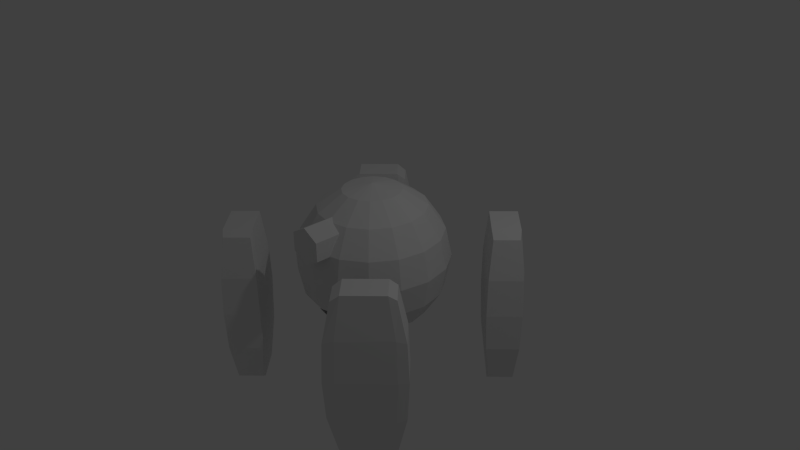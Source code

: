 # Source: machine_tank.blend  (saved by Blender 2.71.0; exported with 4.5.12 LTS)
import bpy
from mathutils import Matrix  # noqa: F401  (used for matrix-valued properties, if any)

bpy.ops.wm.read_factory_settings(use_empty=True)
scene = bpy.context.scene
scene.name = 'Scene'

# ---- collections
col_collection_1 = bpy.data.collections.new('Collection 1'); scene.collection.children.link(col_collection_1)

# ---- world
world_world = bpy.data.worlds.new('World'); scene.world = world_world
world_world.color = (0.05088, 0.05088, 0.05088)
world_world.use_sun_shadow = False
world_world.sun_shadow_jitter_overblur = 0.0
world_world.cycles.sampling_method = 'MANUAL'
world_world.cycles.sample_map_resolution = 256

# ---- cameras
cam_camera = bpy.data.cameras.new('Camera')
cam_camera.clip_end = 100.0
cam_camera.lens = 35.0
cam_camera.sensor_width = 32.0
cam_camera.sensor_height = 18.0
cam_camera.ortho_scale = 7.314
cam_camera.dof.focus_distance = 0.0
cam_camera.dof.aperture_fstop = 128.0

# ---- lights
light_lamp = bpy.data.lights.new('Lamp', 'POINT')
light_lamp.transmission_factor = 0.0
light_lamp.cutoff_distance = 30.0
light_lamp.energy = 100.0
light_lamp.shadow_buffer_clip_start = 1.001
light_lamp.shadow_soft_size = 0.1
light_lamp.shadow_maximum_resolution = 0.006
light_lamp.use_absolute_resolution = True
light_lamp.cycles.use_multiple_importance_sampling = False

# ---- meshes
me_sphere = bpy.data.meshes.new('Sphere')
me_sphere.from_pydata([(5.551e-17, -1.073, 0.25), (-0.2165, -1.073, 0.375), (-0.2165, -1.073, 0.625), (2.186e-08, -1.073, 0.75), (0.2165, -1.073, 0.625), (0.2165, -1.073, 0.375), (-0.3827, 0.0, 0.9239), (-0.7071, 0.0, 0.7071), (-0.9239, 0.0, 0.3827), (-1.0, 0.0, -4.371e-08), (-0.9239, 0.0, -0.3827), (-0.7071, 0.0, -0.7071), (-0.3827, 0.0, -0.9239), (-0.3536, 0.1464, 0.9239), (-0.6533, 0.2706, 0.7071), (-0.8536, 0.3536, 0.3827), (-0.9239, 0.3827, -4.371e-08), (-0.8536, 0.3536, -0.3827), (-0.6533, 0.2706, -0.7071), (-0.3536, 0.1464, -0.9239), (-0.2706, 0.2706, 0.9239), (-0.5, 0.5, 0.7071), (-0.6533, 0.6533, 0.3827), (-0.7071, 0.7071, -4.371e-08), (-0.6533, 0.6533, -0.3827), (-0.5, 0.5, -0.7071), (-0.2706, 0.2706, -0.9239), (-1.51e-07, 0.0, -1.0), (-0.1464, 0.3536, 0.9239), (-0.2706, 0.6533, 0.7071), (-0.3536, 0.8536, 0.3827), (-0.3827, 0.9239, -4.371e-08), (-0.3536, 0.8536, -0.3827), (-0.2706, 0.6533, -0.7071), (-0.1464, 0.3536, -0.9239), (-1.307e-07, 0.3827, 0.9239), (-7.11e-08, 0.7071, 0.7071), (-1.149e-08, 0.9239, 0.3827), (-1.149e-08, 1.0, -4.371e-08), (-1.149e-08, 0.9239, -0.3827), (-7.11e-08, 0.7071, -0.7071), (-5.62e-08, 0.3827, -0.9239), (0.1464, 0.3536, 0.9239), (0.2706, 0.6533, 0.7071), (0.3536, 0.8536, 0.3827), (0.3827, 0.9239, -4.371e-08), (0.3536, 0.8536, -0.3827), (0.2706, 0.6533, -0.7071), (0.1464, 0.3536, -0.9239), (-2.578e-07, -1.068e-07, 1.0), (0.2706, 0.2706, 0.9239), (0.5, 0.5, 0.7071), (0.6533, 0.6533, 0.3827), (0.7071, 0.7071, -4.371e-08), (0.6533, 0.6533, -0.3827), (0.5, 0.5, -0.7071), (0.2706, 0.2706, -0.9239), (0.3536, 0.1464, 0.9239), (0.6533, 0.2706, 0.7071), (0.8536, 0.3536, 0.3827), (0.9239, 0.3827, -4.371e-08), (0.8536, 0.3536, -0.3827), (0.6533, 0.2706, -0.7071), (0.3536, 0.1464, -0.9239), (0.3827, -7.268e-08, 0.9239), (0.7071, -2.664e-07, 0.7071), (0.9239, -2.962e-07, 0.3827), (1.0, -3.26e-07, -4.371e-08), (0.9239, -2.962e-07, -0.3827), (0.7071, -2.664e-07, -0.7071), (0.3827, -1.621e-07, -0.9239), (0.3536, -0.1464, 0.9239), (0.6533, -0.2706, 0.7071), (0.8536, -0.3536, 0.3827), (0.9239, -0.3827, -4.371e-08), (0.8536, -0.3536, -0.3827), (0.6533, -0.2706, -0.7071), (0.3536, -0.1464, -0.9239), (0.2706, -0.2706, 0.9239), (0.5, -0.5, 0.7071), (0.6533, -0.6533, 0.3827), (0.7071, -0.7071, -4.371e-08), (0.6533, -0.6533, -0.3827), (0.5, -0.5, -0.7071), (0.2706, -0.2706, -0.9239), (0.1464, -0.3536, 0.9239), (0.2706, -0.6533, 0.7071), (0.3536, -0.8536, 0.3827), (0.3827, -0.9239, -4.371e-08), (0.3536, -0.8536, -0.3827), (0.2706, -0.6533, -0.7071), (0.1464, -0.3536, -0.9239), (-2.499e-07, -0.3827, 0.9239), (-6.075e-07, -1.0, -4.371e-08), (-5.181e-07, -0.9239, -0.3827), (-4.883e-07, -0.7071, -0.7071), (-3.393e-07, -0.3827, -0.9239), (-0.1464, -0.3536, 0.9239), (-0.2706, -0.6533, 0.7071), (-0.3536, -0.8536, 0.3827), (-0.3827, -0.9239, -4.371e-08), (-0.3536, -0.8536, -0.3827), (-0.2706, -0.6533, -0.7071), (-0.1464, -0.3536, -0.9239), (-0.2706, -0.2706, 0.9239), (-0.5, -0.5, 0.7071), (-0.6533, -0.6533, 0.3827), (-0.7071, -0.7071, -4.371e-08), (-0.6533, -0.6533, -0.3827), (-0.5, -0.5, -0.7071), (-0.2706, -0.2706, -0.9239), (-0.3536, -0.1464, 0.9239), (-0.6533, -0.2706, 0.7071), (-0.8536, -0.3536, 0.3827), (-0.9239, -0.3827, -4.371e-08), (-0.8536, -0.3536, -0.3827), (-0.6533, -0.2706, -0.7071), (-0.3536, -0.1464, -0.9239), (0.07429, -0.6923, 0.7071), (-0.07429, -0.6923, 0.7071), (-4.412e-07, -0.6429, 0.75), (0.2165, -0.8808, 0.3827), (-0.2165, -0.8808, 0.3827), (-5.491e-07, -0.9503, 0.25), (-0.2165, -0.8823, 0.375), (0.2165, -0.8823, 0.375), (-0.2165, -0.7189, 0.625), (0.2165, -0.7189, 0.625), (-0.3379, -0.8158, -0.4439), (-0.2845, -0.6869, -0.6527), (-0.6244, -0.6244, -0.4439), (-0.5257, -0.5257, -0.6527), (-5.125e-07, -0.883, -0.4439), (-4.933e-07, -0.7435, -0.6527), (0.6244, -0.6244, -0.4439), (0.5257, -0.5257, -0.6527), (0.3379, -0.8158, -0.4439), (0.2845, -0.6869, -0.6527), (-0.6265, -0.6212, -0.4439), (-0.6265, -0.3749, -0.6527), (0.6265, -0.6212, -0.4439), (0.6265, -0.3749, -0.6527), (-0.5342, 0.1946, -0.6527), (0.5172, 0.1946, -0.6527), (-1.041, 1.537, -1.648), (-1.364, 0.6601, -0.625), (-0.6648, 1.367, -0.625), (-1.54, 1.043, -1.67), (-1.033, 1.556, 0.3985), (-1.693, 0.9897, -0.625), (-0.9861, 1.689, -0.625), (-1.559, 1.036, 0.4211), (-0.7973, 1.32, 0.3985), (-0.8164, 1.313, -1.648), (-1.317, 0.7941, 0.4211), (-1.31, 0.8131, -1.67), (-0.9946, 1.665, -0.1183), (-0.6889, 1.359, -0.1183), (-1.669, 0.9981, -0.1052), (-1.355, 0.6845, -0.1052), (-1.664, 0.9999, -1.148), (-0.9963, 1.659, -1.134), (-0.6941, 1.357, -1.134), (-1.354, 0.6898, -1.148), (-1.499, 1.115, 0.486), (-1.483, 1.118, -1.731), (-1.614, 1.093, -0.625), (-1.236, 0.8708, -1.731), (-1.239, 0.8549, 0.486), (-1.593, 1.097, -0.06738), (-1.589, 1.098, -1.186), (-1.257, 0.7603, -0.06738), (-1.261, 0.7392, -0.625), (-1.256, 0.765, -1.186), (-1.124, 1.489, 0.486), (-0.8641, 1.23, 0.486), (-1.127, 1.474, -1.731), (-1.104, 1.603, -0.625), (-0.8798, 1.227, -1.731), (-1.108, 1.582, -0.06738), (-1.109, 1.577, -1.186), (-0.7715, 1.246, -0.06738), (-0.7508, 1.249, -0.625), (-0.7761, 1.245, -1.186), (1.537, 1.041, -1.648), (0.6601, 1.364, -0.625), (1.367, 0.6648, -0.625), (1.043, 1.54, -1.67), (1.556, 1.033, 0.3985), (0.9897, 1.693, -0.625), (1.689, 0.9861, -0.625), (1.036, 1.559, 0.4211), (1.32, 0.7973, 0.3985), (1.313, 0.8164, -1.648), (0.7941, 1.317, 0.4211), (0.8131, 1.31, -1.67), (1.665, 0.9946, -0.1183), (1.359, 0.6889, -0.1183), (0.9981, 1.669, -0.1052), (0.6845, 1.355, -0.1052), (0.9999, 1.664, -1.148), (1.659, 0.9963, -1.134), (1.357, 0.6941, -1.134), (0.6898, 1.354, -1.148), (1.115, 1.499, 0.486), (1.118, 1.483, -1.731), (1.093, 1.614, -0.625), (0.8708, 1.236, -1.731), (0.8549, 1.239, 0.486), (1.097, 1.593, -0.06738), (1.098, 1.589, -1.186), (0.7603, 1.257, -0.06738), (0.7392, 1.261, -0.625), (0.765, 1.256, -1.186), (1.489, 1.124, 0.486), (1.23, 0.8641, 0.486), (1.474, 1.127, -1.731), (1.603, 1.104, -0.625), (1.227, 0.8798, -1.731), (1.582, 1.108, -0.06738), (1.577, 1.109, -1.186), (1.246, 0.7715, -0.06738), (1.249, 0.7508, -0.625), (1.245, 0.7761, -1.186), (1.041, -1.537, -1.648), (1.364, -0.6601, -0.625), (0.6648, -1.367, -0.625), (1.54, -1.043, -1.67), (1.033, -1.556, 0.3985), (1.693, -0.9897, -0.625), (0.9861, -1.689, -0.625), (1.559, -1.036, 0.4211), (0.7973, -1.32, 0.3985), (0.8164, -1.313, -1.648), (1.317, -0.7941, 0.4211), (1.31, -0.8131, -1.67), (0.9946, -1.665, -0.1183), (0.6889, -1.359, -0.1183), (1.669, -0.9981, -0.1052), (1.355, -0.6845, -0.1052), (1.664, -0.9999, -1.148), (0.9963, -1.659, -1.134), (0.6941, -1.357, -1.134), (1.354, -0.6898, -1.148), (1.499, -1.115, 0.486), (1.483, -1.118, -1.731), (1.614, -1.093, -0.625), (1.236, -0.8708, -1.731), (1.239, -0.8549, 0.486), (1.593, -1.097, -0.06738), (1.589, -1.098, -1.186), (1.257, -0.7603, -0.06738), (1.261, -0.7392, -0.625), (1.256, -0.765, -1.186), (1.124, -1.489, 0.486), (0.8641, -1.23, 0.486), (1.127, -1.474, -1.731), (1.104, -1.603, -0.625), (0.8798, -1.227, -1.731), (1.108, -1.582, -0.06738), (1.109, -1.577, -1.186), (0.7715, -1.246, -0.06738), (0.7508, -1.249, -0.625), (0.7761, -1.245, -1.186), (-1.537, -1.041, -1.648), (-0.6601, -1.364, -0.625), (-1.367, -0.6648, -0.625), (-1.043, -1.54, -1.67), (-1.556, -1.033, 0.3985), (-0.9897, -1.693, -0.625), (-1.689, -0.9861, -0.625), (-1.036, -1.559, 0.4211), (-1.32, -0.7973, 0.3985), (-1.313, -0.8164, -1.648), (-0.7941, -1.317, 0.4211), (-0.8131, -1.31, -1.67), (-1.665, -0.9946, -0.1183), (-1.359, -0.6889, -0.1183), (-0.9981, -1.669, -0.1052), (-0.6845, -1.355, -0.1052), (-0.9999, -1.664, -1.148), (-1.659, -0.9963, -1.134), (-1.357, -0.6941, -1.134), (-0.6898, -1.354, -1.148), (-1.115, -1.499, 0.486), (-1.118, -1.483, -1.731), (-1.093, -1.614, -0.625), (-0.8708, -1.236, -1.731), (-0.8549, -1.239, 0.486), (-1.097, -1.593, -0.06738), (-1.098, -1.589, -1.186), (-0.7603, -1.257, -0.06738), (-0.7392, -1.261, -0.625), (-0.765, -1.256, -1.186), (-1.489, -1.124, 0.486), (-1.23, -0.8641, 0.486), (-1.474, -1.127, -1.731), (-1.603, -1.104, -0.625), (-1.227, -0.8798, -1.731), (-1.582, -1.108, -0.06738), (-1.577, -1.109, -1.186), (-1.246, -0.7715, -0.06738), (-1.249, -0.7508, -0.625), (-1.245, -0.7761, -1.186)], [(130, 142)], [(12, 11, 18, 19), (11, 10, 17, 18), (10, 9, 16, 17), (9, 8, 15, 16), (8, 7, 14, 15), (7, 6, 13, 14), (19, 18, 25, 26), (18, 17, 24, 25), (17, 16, 23, 24), (16, 15, 22, 23), (15, 14, 21, 22), (14, 13, 20, 21), (26, 25, 33, 34), (25, 24, 32, 33), (24, 23, 31, 32), (23, 22, 30, 31), (22, 21, 29, 30), (21, 20, 28, 29), (34, 33, 40, 41), (33, 32, 39, 40), (32, 31, 38, 39), (31, 30, 37, 38), (30, 29, 36, 37), (29, 28, 35, 36), (41, 40, 47, 48), (40, 39, 46, 47), (39, 38, 45, 46), (38, 37, 44, 45), (37, 36, 43, 44), (36, 35, 42, 43), (48, 47, 55, 56), (47, 46, 54, 55), (46, 45, 53, 54), (45, 44, 52, 53), (44, 43, 51, 52), (43, 42, 50, 51), (56, 55, 62, 63), (55, 54, 61, 62), (54, 53, 60, 61), (53, 52, 59, 60), (52, 51, 58, 59), (51, 50, 57, 58), (63, 62, 69, 70), (62, 61, 68, 69), (61, 60, 67, 68), (60, 59, 66, 67), (59, 58, 65, 66), (58, 57, 64, 65), (70, 69, 76, 77), (69, 68, 75, 76), (68, 67, 74, 75), (67, 66, 73, 74), (66, 65, 72, 73), (65, 64, 71, 72), (77, 76, 83, 84), (75, 74, 81, 82), (74, 73, 80, 81), (73, 72, 79, 80), (72, 71, 78, 79), (84, 83, 90, 91), (82, 81, 88, 89), (81, 80, 87, 88), (80, 79, 86, 87), (79, 78, 85, 86), (91, 90, 95, 96), (131, 142, 139), (89, 88, 93, 94), (88, 87, 121, 125, 123, 93), (87, 86, 118, 127, 121), (86, 85, 92, 120, 118), (96, 95, 102, 103), (94, 93, 100, 101), (93, 123, 124, 122, 99, 100), (122, 126, 119, 98, 99), (120, 92, 97, 98, 119), (103, 102, 109, 110), (101, 100, 107, 108), (100, 99, 106, 107), (99, 98, 105, 106), (98, 97, 104, 105), (110, 109, 116, 117), (109, 131, 139, 138, 130, 108, 115, 116), (108, 107, 114, 115), (107, 106, 113, 114), (106, 105, 112, 113), (105, 104, 111, 112), (27, 12, 19), (6, 49, 13), (27, 19, 26), (13, 49, 20), (27, 26, 34), (20, 49, 28), (27, 34, 41), (28, 49, 35), (27, 41, 48), (35, 49, 42), (27, 48, 56), (42, 49, 50), (27, 56, 63), (50, 49, 57), (27, 63, 70), (57, 49, 64), (27, 70, 77), (64, 49, 71), (27, 77, 84), (71, 49, 78), (27, 84, 91), (78, 49, 85), (27, 91, 96), (85, 49, 92), (27, 96, 103), (92, 49, 97), (27, 103, 110), (97, 49, 104), (27, 110, 117), (104, 49, 111), (27, 117, 12), (117, 116, 11, 12), (116, 115, 10, 11), (115, 114, 9, 10), (114, 113, 8, 9), (113, 112, 7, 8), (112, 111, 6, 7), (111, 49, 6), (125, 121, 5), (5, 0, 123, 125), (122, 124, 1), (0, 1, 124, 123), (1, 2, 126, 122), (126, 2, 119), (2, 3, 119), (119, 3, 120), (120, 3, 118), (4, 5, 121, 127), (3, 4, 127), (127, 118, 3), (1, 0, 5, 4, 3, 2), (132, 136, 89, 94), (90, 137, 133, 95), (136, 134, 82, 89), (83, 135, 137, 90), (130, 128, 101, 108), (135, 141, 143), (76, 75, 82, 134, 140, 141, 135, 83), (102, 129, 131, 109), (128, 132, 94, 101), (95, 133, 129, 102), (131, 143, 142), (137, 135, 143), (143, 133, 137), (129, 133, 143), (143, 131, 129), (141, 140, 143), (139, 142, 138), (148, 152, 157, 156), (154, 151, 158, 159), (163, 160, 147, 155), (180, 161, 144, 176), (156, 157, 146, 150), (159, 158, 149, 145), (161, 162, 153, 144), (179, 156, 150, 177), (165, 167, 155, 147), (174, 175, 152, 148), (174, 148, 156, 179), (145, 149, 160, 163), (177, 150, 161, 180), (150, 146, 162, 161), (168, 154, 159, 171), (172, 171, 159, 145), (172, 145, 163, 173), (167, 173, 163, 155), (160, 170, 165, 147), (158, 169, 166, 149), (176, 178, 167, 165), (151, 154, 168, 164), (151, 164, 169, 158), (149, 166, 170, 160), (175, 168, 171, 181), (182, 181, 171, 172), (182, 172, 173, 183), (178, 183, 173, 167), (170, 180, 176, 165), (169, 179, 177, 166), (164, 168, 175, 174), (164, 174, 179, 169), (166, 177, 180, 170), (144, 153, 178, 176), (152, 175, 181, 157), (146, 157, 181, 182), (146, 182, 183, 162), (153, 162, 183, 178), (188, 192, 197, 196), (194, 191, 198, 199), (203, 200, 187, 195), (220, 201, 184, 216), (196, 197, 186, 190), (199, 198, 189, 185), (201, 202, 193, 184), (219, 196, 190, 217), (205, 207, 195, 187), (214, 215, 192, 188), (214, 188, 196, 219), (185, 189, 200, 203), (217, 190, 201, 220), (190, 186, 202, 201), (208, 194, 199, 211), (212, 211, 199, 185), (212, 185, 203, 213), (207, 213, 203, 195), (200, 210, 205, 187), (198, 209, 206, 189), (216, 218, 207, 205), (191, 194, 208, 204), (191, 204, 209, 198), (189, 206, 210, 200), (215, 208, 211, 221), (222, 221, 211, 212), (222, 212, 213, 223), (218, 223, 213, 207), (210, 220, 216, 205), (209, 219, 217, 206), (204, 208, 215, 214), (204, 214, 219, 209), (206, 217, 220, 210), (184, 193, 218, 216), (192, 215, 221, 197), (186, 197, 221, 222), (186, 222, 223, 202), (193, 202, 223, 218), (228, 232, 237, 236), (234, 231, 238, 239), (243, 240, 227, 235), (260, 241, 224, 256), (236, 237, 226, 230), (239, 238, 229, 225), (241, 242, 233, 224), (259, 236, 230, 257), (245, 247, 235, 227), (254, 255, 232, 228), (254, 228, 236, 259), (225, 229, 240, 243), (257, 230, 241, 260), (230, 226, 242, 241), (248, 234, 239, 251), (252, 251, 239, 225), (252, 225, 243, 253), (247, 253, 243, 235), (240, 250, 245, 227), (238, 249, 246, 229), (256, 258, 247, 245), (231, 234, 248, 244), (231, 244, 249, 238), (229, 246, 250, 240), (255, 248, 251, 261), (262, 261, 251, 252), (262, 252, 253, 263), (258, 263, 253, 247), (250, 260, 256, 245), (249, 259, 257, 246), (244, 248, 255, 254), (244, 254, 259, 249), (246, 257, 260, 250), (224, 233, 258, 256), (232, 255, 261, 237), (226, 237, 261, 262), (226, 262, 263, 242), (233, 242, 263, 258), (268, 272, 277, 276), (274, 271, 278, 279), (283, 280, 267, 275), (300, 281, 264, 296), (276, 277, 266, 270), (279, 278, 269, 265), (281, 282, 273, 264), (299, 276, 270, 297), (285, 287, 275, 267), (294, 295, 272, 268), (294, 268, 276, 299), (265, 269, 280, 283), (297, 270, 281, 300), (270, 266, 282, 281), (288, 274, 279, 291), (292, 291, 279, 265), (292, 265, 283, 293), (287, 293, 283, 275), (280, 290, 285, 267), (278, 289, 286, 269), (296, 298, 287, 285), (271, 274, 288, 284), (271, 284, 289, 278), (269, 286, 290, 280), (295, 288, 291, 301), (302, 301, 291, 292), (302, 292, 293, 303), (298, 303, 293, 287), (290, 300, 296, 285), (289, 299, 297, 286), (284, 288, 295, 294), (284, 294, 299, 289), (286, 297, 300, 290), (264, 273, 298, 296), (272, 295, 301, 277), (266, 277, 301, 302), (266, 302, 303, 282), (273, 282, 303, 298)])
_uv = me_sphere.uv_layers.new(name='UVMap')
_uv.uv.foreach_set('vector', [0.1236, 0.5887, 0.1469, 0.5541, 0.1721, 0.5791, 0.1373, 0.6022, 0.228, 0.7819, 0.2082, 0.7402, 0.2469, 0.74, 0.2576, 0.7818, 0.2082, 0.7402, 0.2012, 0.6911, 0.2431, 0.6909, 0.2469, 0.74, 0.2012, 0.6911, 0.2082, 0.6421, 0.2469, 0.6419, 0.2431, 0.6909, 0.2082, 0.6421, 0.228, 0.6006, 0.2576, 0.6005, 0.2469, 0.6419, 0.1777, 0.05323, 0.1408, 0.07311, 0.1285, 0.0584, 0.1548, 0.02606, 0.1373, 0.6022, 0.1721, 0.5791, 0.1858, 0.6118, 0.1446, 0.6199, 0.2576, 0.7818, 0.2469, 0.74, 0.2926, 0.74, 0.2926, 0.7817, 0.2469, 0.74, 0.2431, 0.6909, 0.2926, 0.6909, 0.2926, 0.74, 0.2431, 0.6909, 0.2469, 0.6419, 0.2926, 0.6419, 0.2926, 0.6909, 0.2469, 0.6419, 0.2576, 0.6005, 0.2926, 0.6004, 0.2926, 0.6419, 0.1548, 0.02606, 0.1285, 0.0584, 0.1114, 0.0495, 0.1233, 0.009617, 0.1446, 0.6199, 0.1858, 0.6118, 0.1858, 0.6471, 0.1446, 0.639, 0.2926, 0.7817, 0.2926, 0.74, 0.3383, 0.74, 0.3276, 0.7818, 0.2926, 0.74, 0.2926, 0.6909, 0.3421, 0.6909, 0.3383, 0.74, 0.2926, 0.6909, 0.2926, 0.6419, 0.3383, 0.6419, 0.3421, 0.6909, 0.2926, 0.6419, 0.2926, 0.6004, 0.3276, 0.6005, 0.3383, 0.6419, 0.1233, 0.009617, 0.1114, 0.0495, 0.09215, 0.04777, 0.08774, 0.00641, 0.1446, 0.639, 0.1858, 0.6471, 0.1721, 0.6798, 0.1373, 0.6567, 0.3276, 0.7818, 0.3383, 0.74, 0.3771, 0.7402, 0.3572, 0.7819, 0.3383, 0.74, 0.3421, 0.6909, 0.384, 0.6911, 0.3771, 0.7402, 0.3421, 0.6909, 0.3383, 0.6419, 0.3771, 0.6421, 0.384, 0.6911, 0.3383, 0.6419, 0.3276, 0.6005, 0.3572, 0.6006, 0.3771, 0.6421, 0.08774, 0.00641, 0.09215, 0.04777, 0.07372, 0.05346, 0.05368, 0.01693, 0.1373, 0.6567, 0.1721, 0.6798, 0.1469, 0.7048, 0.1236, 0.6702, 0.6195, 0.7819, 0.5996, 0.7402, 0.6384, 0.74, 0.6491, 0.7818, 0.5996, 0.7402, 0.5927, 0.6911, 0.6346, 0.6909, 0.6384, 0.74, 0.5927, 0.6911, 0.5996, 0.6421, 0.6384, 0.6419, 0.6346, 0.6909, 0.5996, 0.6421, 0.6195, 0.6006, 0.6491, 0.6005, 0.6384, 0.6419, 0.05368, 0.01693, 0.07372, 0.05346, 0.05889, 0.06571, 0.02628, 0.03957, 0.1236, 0.6702, 0.1469, 0.7048, 0.114, 0.7184, 0.1058, 0.6776, 0.6491, 0.7818, 0.6384, 0.74, 0.6841, 0.74, 0.6841, 0.7817, 0.6384, 0.74, 0.6346, 0.6909, 0.6841, 0.6909, 0.6841, 0.74, 0.6346, 0.6909, 0.6384, 0.6419, 0.6841, 0.6419, 0.6841, 0.6909, 0.6384, 0.6419, 0.6491, 0.6005, 0.6841, 0.6004, 0.6841, 0.6419, 0.02628, 0.03957, 0.05889, 0.06571, 0.04992, 0.08266, 0.009698, 0.07088, 0.1058, 0.6776, 0.114, 0.7184, 0.07828, 0.7184, 0.08647, 0.6776, 0.6841, 0.7817, 0.6841, 0.74, 0.7298, 0.74, 0.7191, 0.7818, 0.6841, 0.74, 0.6841, 0.6909, 0.7336, 0.6909, 0.7298, 0.74, 0.6841, 0.6909, 0.6841, 0.6419, 0.7298, 0.6419, 0.7336, 0.6909, 0.6841, 0.6419, 0.6841, 0.6004, 0.7191, 0.6005, 0.7298, 0.6419, 0.009698, 0.07088, 0.04992, 0.08266, 0.04817, 0.1017, 0.006464, 0.1061, 0.08647, 0.6776, 0.07828, 0.7184, 0.04533, 0.7048, 0.06863, 0.6702, 0.7191, 0.7818, 0.7298, 0.74, 0.7686, 0.7402, 0.7487, 0.7819, 0.7298, 0.74, 0.7336, 0.6909, 0.7755, 0.6911, 0.7686, 0.7402, 0.7336, 0.6909, 0.7298, 0.6419, 0.7686, 0.6421, 0.7755, 0.6911, 0.7298, 0.6419, 0.7191, 0.6005, 0.7487, 0.6006, 0.7686, 0.6421, 0.006464, 0.1061, 0.04817, 0.1017, 0.05391, 0.12, 0.01707, 0.1399, 0.06863, 0.6702, 0.04533, 0.7048, 0.02011, 0.6798, 0.05498, 0.6567, 0.6524, 0.4849, 0.6326, 0.4432, 0.6714, 0.443, 0.6821, 0.4848, 0.6326, 0.4432, 0.6257, 0.3941, 0.6676, 0.3939, 0.6714, 0.443, 0.6257, 0.3941, 0.6326, 0.3451, 0.6714, 0.3449, 0.6676, 0.3939, 0.6326, 0.3451, 0.6524, 0.3036, 0.6821, 0.3035, 0.6714, 0.3449, 0.01707, 0.1399, 0.05391, 0.12, 0.06626, 0.1347, 0.0399, 0.167, 0.05498, 0.6567, 0.02011, 0.6798, 0.006464, 0.6471, 0.0476, 0.639, 0.6714, 0.443, 0.6676, 0.3939, 0.7171, 0.3939, 0.7171, 0.443, 0.6676, 0.3939, 0.6714, 0.3449, 0.7171, 0.3449, 0.7171, 0.3939, 0.6714, 0.3449, 0.6821, 0.3035, 0.7171, 0.3034, 0.7171, 0.3449, 0.0399, 0.167, 0.06626, 0.1347, 0.08335, 0.1436, 0.07148, 0.1835, 0.0476, 0.639, 0.006464, 0.6471, 0.006464, 0.6118, 0.0476, 0.6199, 0.7171, 0.443, 0.7171, 0.3939, 0.7665, 0.3939, 0.7628, 0.443, 0.7171, 0.3939, 0.7171, 0.3449, 0.7628, 0.3449, 0.7665, 0.3939, 0.7171, 0.3449, 0.7171, 0.3034, 0.7521, 0.3035, 0.7628, 0.3449, 0.07148, 0.1835, 0.08335, 0.1436, 0.1026, 0.1453, 0.107, 0.1867, 0.0476, 0.6199, 0.006464, 0.6118, 0.02011, 0.5791, 0.05498, 0.6022, 0.7953, 0.1541, 0.8884, 0.1552, 0.8148, 0.167, 0.7628, 0.443, 0.7665, 0.3939, 0.8085, 0.3941, 0.8015, 0.4432, 0.7665, 0.3939, 0.7628, 0.3449, 0.7778, 0.345, 0.7779, 0.3459, 0.8039, 0.3621, 0.8085, 0.3941, 0.7628, 0.3449, 0.7521, 0.3035, 0.7736, 0.3035, 0.763, 0.314, 0.7778, 0.345, 0.107, 0.1867, 0.1026, 0.1453, 0.121, 0.1396, 0.1371, 0.169, 0.1317, 0.1791, 0.05498, 0.6022, 0.02011, 0.5791, 0.04533, 0.5541, 0.06863, 0.5887, 0.4039, 0.7402, 0.3969, 0.6911, 0.4389, 0.6909, 0.4426, 0.74, 0.3969, 0.6911, 0.4015, 0.6591, 0.4275, 0.643, 0.4276, 0.642, 0.4426, 0.6419, 0.4389, 0.6909, 0.4276, 0.642, 0.4424, 0.611, 0.4319, 0.6006, 0.4534, 0.6005, 0.4426, 0.6419, 0.1371, 0.169, 0.121, 0.1396, 0.1358, 0.1274, 0.1685, 0.1535, 0.1486, 0.17, 0.06863, 0.5887, 0.04533, 0.5541, 0.07828, 0.5405, 0.08647, 0.5813, 0.4426, 0.74, 0.4389, 0.6909, 0.4884, 0.6909, 0.4884, 0.74, 0.4389, 0.6909, 0.4426, 0.6419, 0.4884, 0.6419, 0.4884, 0.6909, 0.4426, 0.6419, 0.4534, 0.6005, 0.4884, 0.6004, 0.4884, 0.6419, 0.1685, 0.1535, 0.1358, 0.1274, 0.1448, 0.1104, 0.185, 0.1222, 0.08647, 0.5813, 0.07828, 0.5405, 0.114, 0.5405, 0.1058, 0.5813, 0.4884, 0.7817, 0.4884, 0.7747, 0.5113, 0.7748, 0.4888, 0.7479, 0.4884, 0.7479, 0.4884, 0.74, 0.5341, 0.74, 0.5233, 0.7818, 0.4884, 0.74, 0.4884, 0.6909, 0.5378, 0.6909, 0.5341, 0.74, 0.4884, 0.6909, 0.4884, 0.6419, 0.5341, 0.6419, 0.5378, 0.6909, 0.4884, 0.6419, 0.4884, 0.6004, 0.5233, 0.6005, 0.5341, 0.6419, 0.185, 0.1222, 0.1448, 0.1104, 0.1466, 0.09139, 0.1883, 0.087, 0.09612, 0.6294, 0.1236, 0.5887, 0.1373, 0.6022, 0.1408, 0.07311, 0.09737, 0.09655, 0.1285, 0.0584, 0.09612, 0.6294, 0.1373, 0.6022, 0.1446, 0.6199, 0.1285, 0.0584, 0.09737, 0.09655, 0.1114, 0.0495, 0.09612, 0.6294, 0.1446, 0.6199, 0.1446, 0.639, 0.1114, 0.0495, 0.09737, 0.09655, 0.09215, 0.04777, 0.09612, 0.6294, 0.1446, 0.639, 0.1373, 0.6567, 0.09215, 0.04777, 0.09737, 0.09655, 0.07372, 0.05346, 0.09612, 0.6294, 0.1373, 0.6567, 0.1236, 0.6702, 0.07372, 0.05346, 0.09737, 0.09655, 0.05889, 0.06571, 0.09612, 0.6294, 0.1236, 0.6702, 0.1058, 0.6776, 0.05889, 0.06571, 0.09737, 0.09655, 0.04992, 0.08266, 0.09612, 0.6294, 0.1058, 0.6776, 0.08647, 0.6776, 0.04992, 0.08266, 0.09737, 0.09655, 0.04817, 0.1017, 0.09612, 0.6294, 0.08647, 0.6776, 0.06863, 0.6702, 0.04817, 0.1017, 0.09737, 0.09655, 0.05391, 0.12, 0.09612, 0.6294, 0.06863, 0.6702, 0.05498, 0.6567, 0.05391, 0.12, 0.09737, 0.09655, 0.06626, 0.1347, 0.09612, 0.6294, 0.05498, 0.6567, 0.0476, 0.639, 0.06626, 0.1347, 0.09737, 0.09655, 0.08335, 0.1436, 0.09612, 0.6294, 0.0476, 0.639, 0.0476, 0.6199, 0.08335, 0.1436, 0.09737, 0.09655, 0.1026, 0.1453, 0.09612, 0.6294, 0.0476, 0.6199, 0.05498, 0.6022, 0.1026, 0.1453, 0.09737, 0.09655, 0.121, 0.1396, 0.09612, 0.6294, 0.05498, 0.6022, 0.06863, 0.5887, 0.121, 0.1396, 0.09737, 0.09655, 0.1358, 0.1274, 0.09612, 0.6294, 0.06863, 0.5887, 0.08647, 0.5813, 0.1358, 0.1274, 0.09737, 0.09655, 0.1448, 0.1104, 0.09612, 0.6294, 0.08647, 0.5813, 0.1058, 0.5813, 0.1448, 0.1104, 0.09737, 0.09655, 0.1466, 0.09139, 0.09612, 0.6294, 0.1058, 0.5813, 0.1236, 0.5887, 0.1058, 0.5813, 0.114, 0.5405, 0.1469, 0.5541, 0.1236, 0.5887, 0.5233, 0.7818, 0.5341, 0.74, 0.5728, 0.7402, 0.553, 0.7819, 0.5341, 0.74, 0.5378, 0.6909, 0.5798, 0.6911, 0.5728, 0.7402, 0.5378, 0.6909, 0.5341, 0.6419, 0.5728, 0.6421, 0.5798, 0.6911, 0.5341, 0.6419, 0.5233, 0.6005, 0.553, 0.6006, 0.5728, 0.6421, 0.1883, 0.087, 0.1466, 0.09139, 0.1408, 0.07311, 0.1777, 0.05323, 0.1466, 0.09139, 0.09737, 0.09655, 0.1408, 0.07311, 0.6633, 0.5127, 0.6643, 0.5125, 0.6633, 0.53, 0.6504, 0.4977, 0.6504, 0.5254, 0.6344, 0.5254, 0.6257, 0.4977, 0.4276, 0.642, 0.4275, 0.643, 0.41, 0.6429, 0.6504, 0.5254, 0.6504, 0.5532, 0.6257, 0.5532, 0.6344, 0.5254, 0.41, 0.6429, 0.41, 0.6108, 0.4424, 0.611, 0.4276, 0.642, 0.1664, 0.1642, 0.1883, 0.2042, 0.1486, 0.17, 0.1883, 0.2042, 0.1637, 0.2174, 0.1486, 0.17, 0.1486, 0.17, 0.1637, 0.2174, 0.1371, 0.169, 0.1371, 0.169, 0.1637, 0.2174, 0.1317, 0.1791, 0.6956, 0.5298, 0.6633, 0.53, 0.6643, 0.5125, 0.6956, 0.4977, 0.1637, 0.2174, 0.1391, 0.2307, 0.1172, 0.1908, 0.1172, 0.1908, 0.1317, 0.1791, 0.1637, 0.2174, 0.148, 0.2594, 0.1677, 0.2435, 0.1875, 0.2597, 0.1875, 0.2917, 0.1677, 0.3076, 0.148, 0.2915, 0.7978, 0.451, 0.7608, 0.4509, 0.7628, 0.443, 0.8015, 0.4432, 0.7521, 0.4848, 0.7539, 0.4778, 0.785, 0.4779, 0.7817, 0.4849, 0.7608, 0.4509, 0.7171, 0.4508, 0.7171, 0.443, 0.7628, 0.443, 0.7171, 0.4847, 0.7171, 0.4777, 0.7539, 0.4778, 0.7521, 0.4848, 0.4884, 0.7479, 0.4447, 0.7479, 0.4426, 0.74, 0.4884, 0.74, 0.7953, 0.01933, 0.8148, 0.00641, 0.8884, 0.02042, 0.6821, 0.4848, 0.6714, 0.443, 0.7171, 0.443, 0.7171, 0.4508, 0.7166, 0.4508, 0.6941, 0.4777, 0.7171, 0.4777, 0.7171, 0.4847, 0.4534, 0.7818, 0.4516, 0.7748, 0.4884, 0.7747, 0.4884, 0.7817, 0.4447, 0.7479, 0.4076, 0.7481, 0.4039, 0.7402, 0.4426, 0.74, 0.4237, 0.7819, 0.4204, 0.7749, 0.4516, 0.7748, 0.4534, 0.7818, 0.7953, 0.1541, 0.8884, 0.02042, 0.8884, 0.1552, 0.7745, 0.05025, 0.7953, 0.01933, 0.8884, 0.02042, 0.8884, 0.02042, 0.7672, 0.08672, 0.7745, 0.05025, 0.7745, 0.1232, 0.7672, 0.08672, 0.8884, 0.02042, 0.8884, 0.02042, 0.7953, 0.1541, 0.7745, 0.1232, 0.148, 0.35, 0.1668, 0.3204, 0.1668, 0.4086, 0.148, 0.4784, 0.1667, 0.4214, 0.1667, 0.5081, 0.1291, 0.9936, 0.08591, 0.9936, 0.07955, 0.9274, 0.1354, 0.9274, 0.8737, 0.5715, 0.8294, 0.5715, 0.8229, 0.5041, 0.8802, 0.5041, 0.8799, 0.3704, 0.8232, 0.3704, 0.8305, 0.3034, 0.8726, 0.3034, 0.02784, 0.3135, 0.01007, 0.32, 0.02531, 0.2541, 0.03896, 0.2435, 0.1354, 0.9274, 0.07955, 0.9274, 0.07812, 0.8625, 0.1369, 0.8625, 0.8802, 0.5041, 0.8229, 0.5041, 0.8214, 0.4375, 0.8817, 0.4375, 0.1351, 0.7971, 0.07986, 0.7971, 0.08699, 0.7312, 0.128, 0.7312, 0.02735, 0.4568, 0.009445, 0.4503, 0.006464, 0.3853, 0.02513, 0.3853, 0.4833, 0.8067, 0.4382, 0.8067, 0.4397, 0.7947, 0.4818, 0.7947, 0.2616, 0.8753, 0.3091, 0.8753, 0.3069, 0.8895, 0.2638, 0.8895, 0.03727, 0.5277, 0.02289, 0.5165, 0.009445, 0.4503, 0.02735, 0.4568, 0.8817, 0.4375, 0.8214, 0.4375, 0.8232, 0.3704, 0.8799, 0.3704, 0.02513, 0.3853, 0.006464, 0.3853, 0.01007, 0.32, 0.02784, 0.3135, 0.1369, 0.8625, 0.07812, 0.8625, 0.07986, 0.7971, 0.1351, 0.7971, 0.5134, 0.2906, 0.5007, 0.2823, 0.4872, 0.2149, 0.5031, 0.2197, 0.5008, 0.1482, 0.5031, 0.2197, 0.4872, 0.2149, 0.4842, 0.1482, 0.5008, 0.1482, 0.4842, 0.1482, 0.4878, 0.08121, 0.5036, 0.07634, 0.5151, 0.00641, 0.5036, 0.07634, 0.4878, 0.08121, 0.503, 0.01425, 0.1314, 0.3183, 0.1156, 0.3135, 0.1041, 0.2435, 0.1161, 0.2514, 0.132, 0.452, 0.1161, 0.4568, 0.1184, 0.3853, 0.135, 0.3853, 0.4833, 0.8713, 0.4382, 0.8713, 0.4382, 0.8067, 0.4833, 0.8067, 0.2632, 0.7947, 0.3075, 0.7947, 0.3091, 0.8073, 0.2616, 0.8073, 0.1185, 0.5194, 0.1058, 0.5277, 0.1161, 0.4568, 0.132, 0.452, 0.135, 0.3853, 0.1184, 0.3853, 0.1156, 0.3135, 0.1314, 0.3183, 0.5819, 0.2906, 0.5134, 0.2906, 0.5031, 0.2197, 0.5918, 0.2197, 0.5941, 0.1482, 0.5918, 0.2197, 0.5031, 0.2197, 0.5008, 0.1482, 0.5941, 0.1482, 0.5008, 0.1482, 0.5036, 0.07634, 0.5914, 0.07634, 0.5802, 0.00641, 0.5914, 0.07634, 0.5036, 0.07634, 0.5151, 0.00641, 0.1156, 0.3135, 0.02784, 0.3135, 0.03896, 0.2435, 0.1041, 0.2435, 0.1161, 0.4568, 0.02735, 0.4568, 0.02513, 0.3853, 0.1184, 0.3853, 0.2616, 0.8073, 0.3091, 0.8073, 0.3091, 0.8753, 0.2616, 0.8753, 0.1058, 0.5277, 0.03727, 0.5277, 0.02735, 0.4568, 0.1161, 0.4568, 0.1184, 0.3853, 0.02513, 0.3853, 0.02784, 0.3135, 0.1156, 0.3135, 0.4812, 0.8848, 0.4402, 0.8848, 0.4382, 0.8713, 0.4833, 0.8713, 0.5963, 0.2794, 0.5819, 0.2906, 0.5918, 0.2197, 0.6098, 0.2132, 0.6127, 0.1482, 0.6098, 0.2132, 0.5918, 0.2197, 0.5941, 0.1482, 0.6127, 0.1482, 0.5941, 0.1482, 0.5914, 0.07634, 0.6091, 0.08289, 0.5939, 0.01698, 0.6091, 0.08289, 0.5914, 0.07634, 0.5802, 0.00641, 0.05741, 0.9936, 0.01425, 0.9936, 0.007888, 0.9274, 0.06377, 0.9274, 0.8407, 0.8685, 0.7964, 0.8685, 0.7899, 0.8011, 0.8472, 0.8011, 0.8469, 0.6674, 0.7902, 0.6674, 0.7975, 0.6004, 0.8396, 0.6004, 0.647, 0.07634, 0.6293, 0.08289, 0.6445, 0.01698, 0.6582, 0.00641, 0.06377, 0.9274, 0.007888, 0.9274, 0.006464, 0.8625, 0.0652, 0.8625, 0.8472, 0.8011, 0.7899, 0.8011, 0.7884, 0.7345, 0.8487, 0.7345, 0.06346, 0.7971, 0.008202, 0.7971, 0.01533, 0.7312, 0.05633, 0.7312, 0.6465, 0.2197, 0.6286, 0.2132, 0.6257, 0.1482, 0.6443, 0.1482, 0.5413, 0.8067, 0.4962, 0.8067, 0.4977, 0.7947, 0.5398, 0.7947, 0.2487, 0.809, 0.2012, 0.809, 0.2034, 0.7947, 0.2465, 0.7947, 0.6565, 0.2906, 0.6421, 0.2794, 0.6286, 0.2132, 0.6465, 0.2197, 0.8487, 0.7345, 0.7884, 0.7345, 0.7902, 0.6674, 0.8469, 0.6674, 0.6443, 0.1482, 0.6257, 0.1482, 0.6293, 0.08289, 0.647, 0.07634, 0.0652, 0.8625, 0.006464, 0.8625, 0.008202, 0.7971, 0.06346, 0.7971, 0.3719, 0.2906, 0.3592, 0.2823, 0.3457, 0.2149, 0.3616, 0.2197, 0.3593, 0.1482, 0.3616, 0.2197, 0.3457, 0.2149, 0.3427, 0.1482, 0.3593, 0.1482, 0.3427, 0.1482, 0.3463, 0.08121, 0.3621, 0.07634, 0.3736, 0.00641, 0.3621, 0.07634, 0.3463, 0.08121, 0.3616, 0.01425, 0.7506, 0.08121, 0.7348, 0.07634, 0.7233, 0.00641, 0.7353, 0.01425, 0.7512, 0.2149, 0.7353, 0.2197, 0.7376, 0.1482, 0.7542, 0.1482, 0.5413, 0.8713, 0.4962, 0.8713, 0.4962, 0.8067, 0.5413, 0.8067, 0.2471, 0.8895, 0.2028, 0.8895, 0.2012, 0.8769, 0.2487, 0.8769, 0.7377, 0.2823, 0.725, 0.2906, 0.7353, 0.2197, 0.7512, 0.2149, 0.7542, 0.1482, 0.7376, 0.1482, 0.7348, 0.07634, 0.7506, 0.08121, 0.4404, 0.2906, 0.3719, 0.2906, 0.3616, 0.2197, 0.4504, 0.2197, 0.4526, 0.1482, 0.4504, 0.2197, 0.3616, 0.2197, 0.3593, 0.1482, 0.4526, 0.1482, 0.3593, 0.1482, 0.3621, 0.07634, 0.4499, 0.07634, 0.4387, 0.00641, 0.4499, 0.07634, 0.3621, 0.07634, 0.3736, 0.00641, 0.7348, 0.07634, 0.647, 0.07634, 0.6582, 0.00641, 0.7233, 0.00641, 0.7353, 0.2197, 0.6465, 0.2197, 0.6443, 0.1482, 0.7376, 0.1482, 0.2487, 0.8769, 0.2012, 0.8769, 0.2012, 0.809, 0.2487, 0.809, 0.725, 0.2906, 0.6565, 0.2906, 0.6465, 0.2197, 0.7353, 0.2197, 0.7376, 0.1482, 0.6443, 0.1482, 0.647, 0.07634, 0.7348, 0.07634, 0.5393, 0.8848, 0.4983, 0.8848, 0.4962, 0.8713, 0.5413, 0.8713, 0.4548, 0.2794, 0.4404, 0.2906, 0.4504, 0.2197, 0.4683, 0.2132, 0.4712, 0.1482, 0.4683, 0.2132, 0.4504, 0.2197, 0.4526, 0.1482, 0.4712, 0.1482, 0.4526, 0.1482, 0.4499, 0.07634, 0.4676, 0.08289, 0.4524, 0.01698, 0.4676, 0.08289, 0.4499, 0.07634, 0.4387, 0.00641, 0.9523, 0.2688, 0.9091, 0.2688, 0.9028, 0.2026, 0.9586, 0.2026, 0.9139, 0.8685, 0.8696, 0.8685, 0.8631, 0.8011, 0.9204, 0.8011, 0.9201, 0.6674, 0.8634, 0.6674, 0.8707, 0.6004, 0.9128, 0.6004, 0.5055, 0.3734, 0.4878, 0.3799, 0.503, 0.314, 0.5167, 0.3034, 0.9586, 0.2026, 0.9028, 0.2026, 0.9013, 0.1377, 0.9601, 0.1377, 0.9204, 0.8011, 0.8631, 0.8011, 0.8616, 0.7345, 0.9219, 0.7345, 0.9583, 0.07237, 0.9031, 0.07237, 0.9102, 0.00641, 0.9512, 0.00641, 0.5051, 0.5167, 0.4872, 0.5102, 0.4842, 0.4452, 0.5028, 0.4453, 0.322, 0.8728, 0.3672, 0.8728, 0.3656, 0.8848, 0.3236, 0.8848, 0.8751, 0.1941, 0.8276, 0.1941, 0.8297, 0.1799, 0.8729, 0.1799, 0.515, 0.5876, 0.5006, 0.5764, 0.4872, 0.5102, 0.5051, 0.5167, 0.9219, 0.7345, 0.8616, 0.7345, 0.8634, 0.6674, 0.9201, 0.6674, 0.5028, 0.4453, 0.4842, 0.4452, 0.4878, 0.3799, 0.5055, 0.3734, 0.9601, 0.1377, 0.9013, 0.1377, 0.9031, 0.07237, 0.9583, 0.07237, 0.2304, 0.5876, 0.2177, 0.5793, 0.2042, 0.5119, 0.2201, 0.5167, 0.2178, 0.4453, 0.2201, 0.5167, 0.2042, 0.5119, 0.2012, 0.4452, 0.2178, 0.4453, 0.2012, 0.4452, 0.2048, 0.3782, 0.2207, 0.3734, 0.2322, 0.3034, 0.2207, 0.3734, 0.2048, 0.3782, 0.2201, 0.3113, 0.6091, 0.3782, 0.5933, 0.3734, 0.5818, 0.3034, 0.5939, 0.3113, 0.6097, 0.5119, 0.5938, 0.5167, 0.5961, 0.4453, 0.6127, 0.4452, 0.322, 0.8082, 0.3672, 0.8082, 0.3672, 0.8728, 0.322, 0.8728, 0.8735, 0.2747, 0.8292, 0.2747, 0.8276, 0.2621, 0.8751, 0.2621, 0.5962, 0.5793, 0.5835, 0.5876, 0.5938, 0.5167, 0.6097, 0.5119, 0.6127, 0.4452, 0.5961, 0.4453, 0.5933, 0.3734, 0.6091, 0.3782, 0.2989, 0.5876, 0.2304, 0.5876, 0.2201, 0.5167, 0.3089, 0.5167, 0.3111, 0.4453, 0.3089, 0.5167, 0.2201, 0.5167, 0.2178, 0.4453, 0.3111, 0.4453, 0.2178, 0.4453, 0.2207, 0.3734, 0.3084, 0.3734, 0.2973, 0.3034, 0.3084, 0.3734, 0.2207, 0.3734, 0.2322, 0.3034, 0.5933, 0.3734, 0.5055, 0.3734, 0.5167, 0.3034, 0.5818, 0.3034, 0.5938, 0.5167, 0.5051, 0.5167, 0.5028, 0.4453, 0.5961, 0.4453, 0.8751, 0.2621, 0.8276, 0.2621, 0.8276, 0.1941, 0.8751, 0.1941, 0.5835, 0.5876, 0.515, 0.5876, 0.5051, 0.5167, 0.5938, 0.5167, 0.5961, 0.4453, 0.5028, 0.4453, 0.5055, 0.3734, 0.5933, 0.3734, 0.3241, 0.7947, 0.3651, 0.7947, 0.3672, 0.8082, 0.322, 0.8082, 0.3133, 0.5764, 0.2989, 0.5876, 0.3089, 0.5167, 0.3268, 0.5102, 0.3298, 0.4452, 0.3268, 0.5102, 0.3089, 0.5167, 0.3111, 0.4453, 0.3298, 0.4452, 0.3111, 0.4453, 0.3084, 0.3734, 0.3261, 0.3799, 0.3109, 0.314, 0.3261, 0.3799, 0.3084, 0.3734, 0.2973, 0.3034, 0.9857, 0.8629, 0.9426, 0.8629, 0.9362, 0.7967, 0.9921, 0.7967, 0.9469, 0.5715, 0.9026, 0.5715, 0.8961, 0.5041, 0.9534, 0.5041, 0.9531, 0.3704, 0.8964, 0.3704, 0.9037, 0.3034, 0.9458, 0.3034, 0.2226, 0.07634, 0.2048, 0.08289, 0.22, 0.01698, 0.2337, 0.00641, 0.9921, 0.7967, 0.9362, 0.7967, 0.9348, 0.7317, 0.9935, 0.7317, 0.9534, 0.5041, 0.8961, 0.5041, 0.8946, 0.4375, 0.9548, 0.4375, 0.9918, 0.6664, 0.9365, 0.6664, 0.9437, 0.6004, 0.9847, 0.6004, 0.2221, 0.2197, 0.2042, 0.2132, 0.2012, 0.1482, 0.2199, 0.1482, 0.3801, 0.8728, 0.4252, 0.8728, 0.4237, 0.8848, 0.3816, 0.8848, 0.7672, 0.2604, 0.8146, 0.2604, 0.8125, 0.2747, 0.7693, 0.2747, 0.232, 0.2906, 0.2176, 0.2794, 0.2042, 0.2132, 0.2221, 0.2197, 0.9548, 0.4375, 0.8946, 0.4375, 0.8964, 0.3704, 0.9531, 0.3704, 0.2199, 0.1482, 0.2012, 0.1482, 0.2048, 0.08289, 0.2226, 0.07634, 0.9935, 0.7317, 0.9348, 0.7317, 0.9365, 0.6664, 0.9918, 0.6664, 0.3719, 0.5876, 0.3592, 0.5793, 0.3457, 0.5119, 0.3616, 0.5167, 0.3593, 0.4453, 0.3616, 0.5167, 0.3457, 0.5119, 0.3427, 0.4452, 0.3593, 0.4453, 0.3427, 0.4452, 0.3463, 0.3782, 0.3621, 0.3734, 0.3736, 0.3034, 0.3621, 0.3734, 0.3463, 0.3782, 0.3616, 0.3113, 0.3261, 0.08121, 0.3103, 0.07634, 0.2988, 0.00641, 0.3109, 0.01425, 0.3268, 0.2149, 0.3108, 0.2197, 0.3131, 0.1482, 0.3298, 0.1482, 0.3801, 0.8082, 0.4252, 0.8082, 0.4252, 0.8728, 0.3801, 0.8728, 0.7688, 0.1799, 0.813, 0.1799, 0.8146, 0.1925, 0.7672, 0.1925, 0.3133, 0.2823, 0.3005, 0.2906, 0.3108, 0.2197, 0.3268, 0.2149, 0.3298, 0.1482, 0.3131, 0.1482, 0.3103, 0.07634, 0.3261, 0.08121, 0.4404, 0.5876, 0.3719, 0.5876, 0.3616, 0.5167, 0.4504, 0.5167, 0.4526, 0.4453, 0.4504, 0.5167, 0.3616, 0.5167, 0.3593, 0.4453, 0.4526, 0.4453, 0.3593, 0.4453, 0.3621, 0.3734, 0.4499, 0.3734, 0.4387, 0.3034, 0.4499, 0.3734, 0.3621, 0.3734, 0.3736, 0.3034, 0.3103, 0.07634, 0.2226, 0.07634, 0.2337, 0.00641, 0.2988, 0.00641, 0.3108, 0.2197, 0.2221, 0.2197, 0.2199, 0.1482, 0.3131, 0.1482, 0.7672, 0.1925, 0.8146, 0.1925, 0.8146, 0.2604, 0.7672, 0.2604, 0.3005, 0.2906, 0.232, 0.2906, 0.2221, 0.2197, 0.3108, 0.2197, 0.3131, 0.1482, 0.2199, 0.1482, 0.2226, 0.07634, 0.3103, 0.07634, 0.3822, 0.7947, 0.4232, 0.7947, 0.4252, 0.8082, 0.3801, 0.8082, 0.4548, 0.5764, 0.4404, 0.5876, 0.4504, 0.5167, 0.4683, 0.5102, 0.4712, 0.4452, 0.4683, 0.5102, 0.4504, 0.5167, 0.4526, 0.4453, 0.4712, 0.4452, 0.4526, 0.4453, 0.4499, 0.3734, 0.4676, 0.3799, 0.4524, 0.314, 0.4676, 0.3799, 0.4499, 0.3734, 0.4387, 0.3034])
me_sphere.use_remesh_preserve_volume = False
me_sphere.use_remesh_preserve_attributes = False
me_sphere.use_mirror_vertex_groups = False
me_sphere.update()

# ---- objects
ob_sphere = bpy.data.objects.new('Sphere', me_sphere)
ob_lamp = bpy.data.objects.new('Lamp', light_lamp)
ob_camera = bpy.data.objects.new('Camera', cam_camera)

# ---- transforms, parenting, visibility, modifiers, constraints
ob_sphere.location = (0.0, 0.0, 0.0)
ob_sphere.lineart.crease_threshold = 0.0
ob_lamp.location = (4.076, 1.005, 5.904)
ob_lamp.rotation_euler = (0.6503, 0.05522, 1.866)
ob_lamp.lock_rotations_4d = False
ob_lamp.empty_display_type = 'ARROWS'
ob_lamp.color = (0.0, 0.0, 0.0, 0.0)
ob_lamp.lineart.crease_threshold = 0.0
ob_camera.location = (7.481, -6.508, 5.344)
ob_camera.rotation_euler = (1.109, 0.01082, 0.8149)
ob_camera.lock_rotations_4d = False
ob_camera.empty_display_type = 'ARROWS'
ob_camera.color = (0.0, 0.0, 0.0, 0.0)
ob_camera.display_type = 'WIRE'
ob_camera.lineart.crease_threshold = 0.0

# ---- collection membership
col_collection_1.objects.link(ob_sphere)
col_collection_1.objects.link(ob_lamp)
col_collection_1.objects.link(ob_camera)

# ---- scene / render settings (as saved in the file)
scene.camera = ob_camera
scene.frame_start = 1; scene.frame_end = 250; scene.frame_set(1)
scene.render.engine = 'BLENDER_EEVEE_NEXT'
scene.render.resolution_percentage = 50
scene.render.dither_intensity = 0.0
scene.cycles.use_denoising = False
scene.cycles.samples = 10
scene.cycles.sampling_pattern = 'TABULATED_SOBOL'
scene.cycles.light_sampling_threshold = 0.0
scene.cycles.use_adaptive_sampling = False
scene.cycles.use_light_tree = False
scene.cycles.blur_glossy = 0.0
scene.cycles.volume_bounces = 1
scene.cycles.pixel_filter_type = 'GAUSSIAN'
scene.cycles.sample_clamp_indirect = 0.0
scene.view_settings.view_transform = 'Standard'
bpy.context.view_layer.update()
